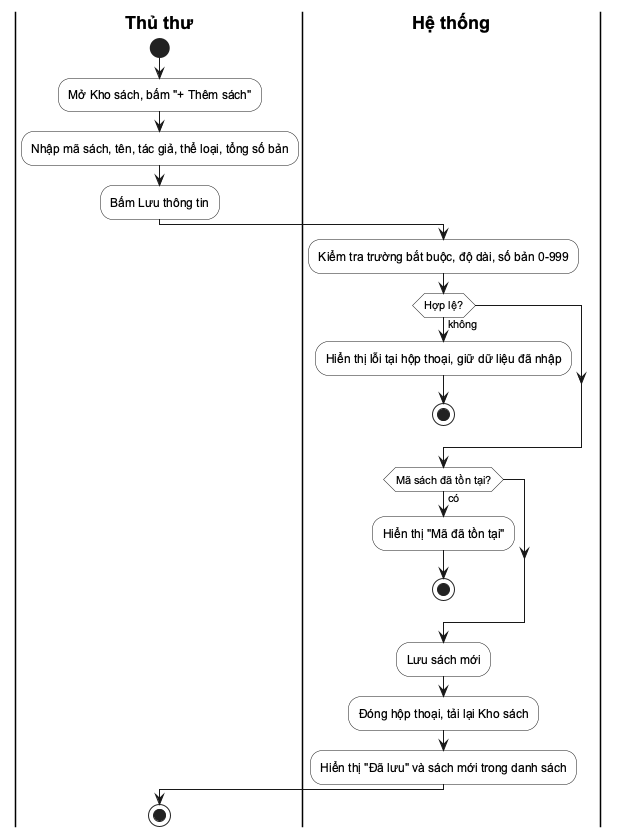

The diagram above was rendered by PlantUML. Its source (embedded in the PNG):
@startuml
skinparam defaultFontName Arial
skinparam shadowing false
skinparam ActivityBackgroundColor #FFFFFF
skinparam SwimlaneTitleFontStyle bold
|Thủ thư|
start
:Mở Kho sách, bấm "+ Thêm sách";
:Nhập mã sách, tên, tác giả, thể loại, tổng số bản;
:Bấm Lưu thông tin;
|Hệ thống|
:Kiểm tra trường bắt buộc, độ dài, số bản 0-999;
if (Hợp lệ?) then (không)
  :Hiển thị lỗi tại hộp thoại, giữ dữ liệu đã nhập;
  stop
endif
if (Mã sách đã tồn tại?) then (có)
  :Hiển thị "Mã đã tồn tại";
  stop
endif
:Lưu sách mới;
:Đóng hộp thoại, tải lại Kho sách;
:Hiển thị "Đã lưu" và sách mới trong danh sách;
|Thủ thư|
stop
@enduml